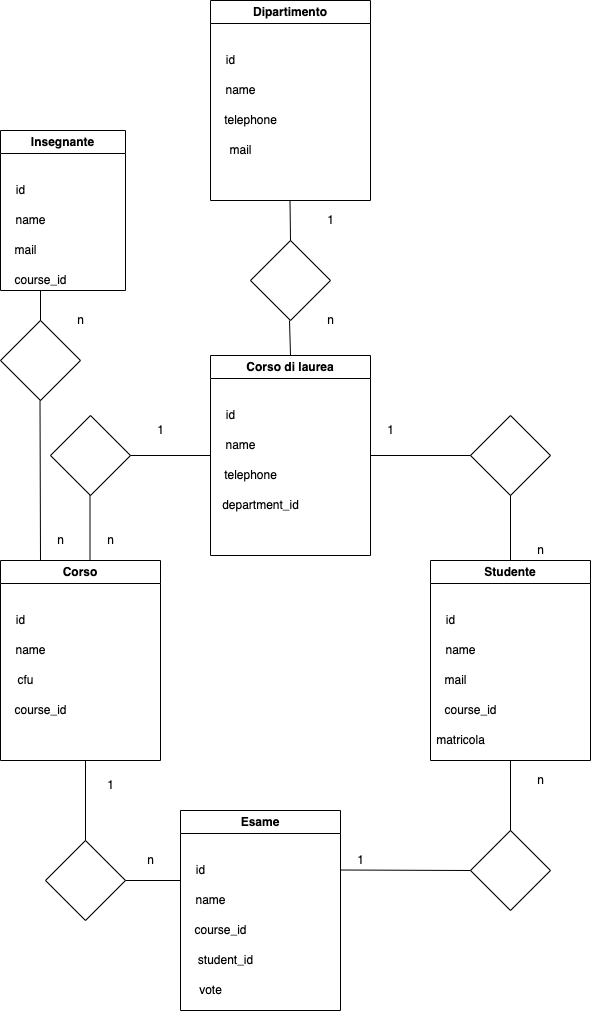

The diagram above was exported from draw.io. Its source (the exported page's mxGraphModel, read from the mxfile embedded in the PNG):
<mxGraphModel dx="1219" dy="695" grid="1" gridSize="10" guides="1" tooltips="1" connect="1" arrows="1" fold="1" page="1" pageScale="1" pageWidth="827" pageHeight="1169" math="0" shadow="0">
  <root>
    <mxCell id="0" />
    <mxCell id="1" parent="0" />
    <mxCell id="Z5tCQQSFq4WO8pN-tIKV-4" value="Dipartimento" style="swimlane;whiteSpace=wrap;html=1;" vertex="1" parent="1">
      <mxGeometry x="390" y="30" width="160" height="200" as="geometry" />
    </mxCell>
    <mxCell id="Z5tCQQSFq4WO8pN-tIKV-7" value="mail" style="text;html=1;align=center;verticalAlign=middle;resizable=0;points=[];autosize=1;strokeColor=none;fillColor=none;" vertex="1" parent="Z5tCQQSFq4WO8pN-tIKV-4">
      <mxGeometry x="5" y="135" width="50" height="30" as="geometry" />
    </mxCell>
    <mxCell id="Z5tCQQSFq4WO8pN-tIKV-8" value="telephone" style="text;html=1;align=center;verticalAlign=middle;resizable=0;points=[];autosize=1;strokeColor=none;fillColor=none;" vertex="1" parent="Z5tCQQSFq4WO8pN-tIKV-4">
      <mxGeometry y="105" width="80" height="30" as="geometry" />
    </mxCell>
    <mxCell id="Z5tCQQSFq4WO8pN-tIKV-6" value="name" style="text;html=1;align=center;verticalAlign=middle;resizable=0;points=[];autosize=1;strokeColor=none;fillColor=none;" vertex="1" parent="Z5tCQQSFq4WO8pN-tIKV-4">
      <mxGeometry x="5" y="75" width="50" height="30" as="geometry" />
    </mxCell>
    <mxCell id="Z5tCQQSFq4WO8pN-tIKV-5" value="id" style="text;html=1;align=center;verticalAlign=middle;resizable=0;points=[];autosize=1;strokeColor=none;fillColor=none;" vertex="1" parent="Z5tCQQSFq4WO8pN-tIKV-4">
      <mxGeometry x="5" y="45" width="30" height="30" as="geometry" />
    </mxCell>
    <mxCell id="Z5tCQQSFq4WO8pN-tIKV-9" value="" style="rhombus;whiteSpace=wrap;html=1;" vertex="1" parent="1">
      <mxGeometry x="430" y="270" width="80" height="80" as="geometry" />
    </mxCell>
    <mxCell id="Z5tCQQSFq4WO8pN-tIKV-10" value="Corso di laurea" style="swimlane;whiteSpace=wrap;html=1;" vertex="1" parent="1">
      <mxGeometry x="390" y="385" width="160" height="200" as="geometry" />
    </mxCell>
    <mxCell id="Z5tCQQSFq4WO8pN-tIKV-11" value="department_id" style="text;html=1;align=center;verticalAlign=middle;resizable=0;points=[];autosize=1;strokeColor=none;fillColor=none;" vertex="1" parent="Z5tCQQSFq4WO8pN-tIKV-10">
      <mxGeometry y="135" width="100" height="30" as="geometry" />
    </mxCell>
    <mxCell id="Z5tCQQSFq4WO8pN-tIKV-12" value="telephone" style="text;html=1;align=center;verticalAlign=middle;resizable=0;points=[];autosize=1;strokeColor=none;fillColor=none;" vertex="1" parent="Z5tCQQSFq4WO8pN-tIKV-10">
      <mxGeometry y="105" width="80" height="30" as="geometry" />
    </mxCell>
    <mxCell id="Z5tCQQSFq4WO8pN-tIKV-13" value="name" style="text;html=1;align=center;verticalAlign=middle;resizable=0;points=[];autosize=1;strokeColor=none;fillColor=none;" vertex="1" parent="Z5tCQQSFq4WO8pN-tIKV-10">
      <mxGeometry x="5" y="75" width="50" height="30" as="geometry" />
    </mxCell>
    <mxCell id="Z5tCQQSFq4WO8pN-tIKV-14" value="id" style="text;html=1;align=center;verticalAlign=middle;resizable=0;points=[];autosize=1;strokeColor=none;fillColor=none;" vertex="1" parent="Z5tCQQSFq4WO8pN-tIKV-10">
      <mxGeometry x="5" y="45" width="30" height="30" as="geometry" />
    </mxCell>
    <mxCell id="Z5tCQQSFq4WO8pN-tIKV-15" value="Corso" style="swimlane;whiteSpace=wrap;html=1;" vertex="1" parent="1">
      <mxGeometry x="180" y="590" width="160" height="200" as="geometry" />
    </mxCell>
    <mxCell id="Z5tCQQSFq4WO8pN-tIKV-16" value="course_id" style="text;html=1;align=center;verticalAlign=middle;resizable=0;points=[];autosize=1;strokeColor=none;fillColor=none;" vertex="1" parent="Z5tCQQSFq4WO8pN-tIKV-15">
      <mxGeometry y="135" width="80" height="30" as="geometry" />
    </mxCell>
    <mxCell id="Z5tCQQSFq4WO8pN-tIKV-17" value="cfu" style="text;html=1;align=center;verticalAlign=middle;resizable=0;points=[];autosize=1;strokeColor=none;fillColor=none;" vertex="1" parent="Z5tCQQSFq4WO8pN-tIKV-15">
      <mxGeometry x="5" y="105" width="40" height="30" as="geometry" />
    </mxCell>
    <mxCell id="Z5tCQQSFq4WO8pN-tIKV-18" value="name" style="text;html=1;align=center;verticalAlign=middle;resizable=0;points=[];autosize=1;strokeColor=none;fillColor=none;" vertex="1" parent="Z5tCQQSFq4WO8pN-tIKV-15">
      <mxGeometry x="5" y="75" width="50" height="30" as="geometry" />
    </mxCell>
    <mxCell id="Z5tCQQSFq4WO8pN-tIKV-19" value="id" style="text;html=1;align=center;verticalAlign=middle;resizable=0;points=[];autosize=1;strokeColor=none;fillColor=none;" vertex="1" parent="Z5tCQQSFq4WO8pN-tIKV-15">
      <mxGeometry x="5" y="45" width="30" height="30" as="geometry" />
    </mxCell>
    <mxCell id="Z5tCQQSFq4WO8pN-tIKV-26" value="" style="endArrow=none;html=1;rounded=0;" edge="1" parent="1">
      <mxGeometry width="50" height="50" relative="1" as="geometry">
        <mxPoint x="470" y="270" as="sourcePoint" />
        <mxPoint x="469.5" y="230" as="targetPoint" />
      </mxGeometry>
    </mxCell>
    <mxCell id="Z5tCQQSFq4WO8pN-tIKV-29" value="" style="endArrow=none;html=1;rounded=0;" edge="1" parent="1">
      <mxGeometry width="50" height="50" relative="1" as="geometry">
        <mxPoint x="470" y="385" as="sourcePoint" />
        <mxPoint x="469" y="350" as="targetPoint" />
      </mxGeometry>
    </mxCell>
    <mxCell id="Z5tCQQSFq4WO8pN-tIKV-30" value="1" style="text;html=1;align=center;verticalAlign=middle;resizable=0;points=[];autosize=1;strokeColor=none;fillColor=none;" vertex="1" parent="1">
      <mxGeometry x="495" y="235" width="30" height="30" as="geometry" />
    </mxCell>
    <mxCell id="Z5tCQQSFq4WO8pN-tIKV-31" value="n" style="text;html=1;align=center;verticalAlign=middle;resizable=0;points=[];autosize=1;strokeColor=none;fillColor=none;" vertex="1" parent="1">
      <mxGeometry x="495" y="335" width="30" height="30" as="geometry" />
    </mxCell>
    <mxCell id="Z5tCQQSFq4WO8pN-tIKV-32" value="" style="rhombus;whiteSpace=wrap;html=1;" vertex="1" parent="1">
      <mxGeometry x="230" y="445" width="80" height="80" as="geometry" />
    </mxCell>
    <mxCell id="Z5tCQQSFq4WO8pN-tIKV-33" value="" style="endArrow=none;html=1;rounded=0;exitX=0;exitY=0.5;exitDx=0;exitDy=0;" edge="1" parent="1" source="Z5tCQQSFq4WO8pN-tIKV-10">
      <mxGeometry width="50" height="50" relative="1" as="geometry">
        <mxPoint x="380" y="484.5" as="sourcePoint" />
        <mxPoint x="310" y="485" as="targetPoint" />
      </mxGeometry>
    </mxCell>
    <mxCell id="Z5tCQQSFq4WO8pN-tIKV-34" value="" style="endArrow=none;html=1;rounded=0;" edge="1" parent="1">
      <mxGeometry width="50" height="50" relative="1" as="geometry">
        <mxPoint x="269.5" y="590" as="sourcePoint" />
        <mxPoint x="269.5" y="525" as="targetPoint" />
      </mxGeometry>
    </mxCell>
    <mxCell id="Z5tCQQSFq4WO8pN-tIKV-35" value="1" style="text;html=1;align=center;verticalAlign=middle;resizable=0;points=[];autosize=1;strokeColor=none;fillColor=none;" vertex="1" parent="1">
      <mxGeometry x="325" y="445" width="30" height="30" as="geometry" />
    </mxCell>
    <mxCell id="Z5tCQQSFq4WO8pN-tIKV-36" value="n" style="text;html=1;align=center;verticalAlign=middle;resizable=0;points=[];autosize=1;strokeColor=none;fillColor=none;" vertex="1" parent="1">
      <mxGeometry x="275" y="555" width="30" height="30" as="geometry" />
    </mxCell>
    <mxCell id="Z5tCQQSFq4WO8pN-tIKV-37" value="Esame" style="swimlane;whiteSpace=wrap;html=1;" vertex="1" parent="1">
      <mxGeometry x="360" y="840" width="160" height="200" as="geometry" />
    </mxCell>
    <mxCell id="Z5tCQQSFq4WO8pN-tIKV-38" value="student_id" style="text;html=1;align=center;verticalAlign=middle;resizable=0;points=[];autosize=1;strokeColor=none;fillColor=none;" vertex="1" parent="Z5tCQQSFq4WO8pN-tIKV-37">
      <mxGeometry x="5" y="135" width="80" height="30" as="geometry" />
    </mxCell>
    <mxCell id="Z5tCQQSFq4WO8pN-tIKV-39" value="course_id" style="text;html=1;align=center;verticalAlign=middle;resizable=0;points=[];autosize=1;strokeColor=none;fillColor=none;" vertex="1" parent="Z5tCQQSFq4WO8pN-tIKV-37">
      <mxGeometry y="105" width="80" height="30" as="geometry" />
    </mxCell>
    <mxCell id="Z5tCQQSFq4WO8pN-tIKV-40" value="name" style="text;html=1;align=center;verticalAlign=middle;resizable=0;points=[];autosize=1;strokeColor=none;fillColor=none;" vertex="1" parent="Z5tCQQSFq4WO8pN-tIKV-37">
      <mxGeometry x="5" y="75" width="50" height="30" as="geometry" />
    </mxCell>
    <mxCell id="Z5tCQQSFq4WO8pN-tIKV-41" value="id" style="text;html=1;align=center;verticalAlign=middle;resizable=0;points=[];autosize=1;strokeColor=none;fillColor=none;" vertex="1" parent="Z5tCQQSFq4WO8pN-tIKV-37">
      <mxGeometry x="5" y="45" width="30" height="30" as="geometry" />
    </mxCell>
    <mxCell id="Z5tCQQSFq4WO8pN-tIKV-42" value="vote" style="text;html=1;align=center;verticalAlign=middle;resizable=0;points=[];autosize=1;strokeColor=none;fillColor=none;" vertex="1" parent="Z5tCQQSFq4WO8pN-tIKV-37">
      <mxGeometry x="5" y="165" width="50" height="30" as="geometry" />
    </mxCell>
    <mxCell id="Z5tCQQSFq4WO8pN-tIKV-43" value="" style="rhombus;whiteSpace=wrap;html=1;" vertex="1" parent="1">
      <mxGeometry x="225" y="870" width="80" height="80" as="geometry" />
    </mxCell>
    <mxCell id="Z5tCQQSFq4WO8pN-tIKV-44" value="" style="endArrow=none;html=1;rounded=0;" edge="1" parent="1">
      <mxGeometry width="50" height="50" relative="1" as="geometry">
        <mxPoint x="265" y="870" as="sourcePoint" />
        <mxPoint x="265" y="790" as="targetPoint" />
      </mxGeometry>
    </mxCell>
    <mxCell id="Z5tCQQSFq4WO8pN-tIKV-45" value="" style="endArrow=none;html=1;rounded=0;exitX=1;exitY=0.5;exitDx=0;exitDy=0;" edge="1" parent="1" source="Z5tCQQSFq4WO8pN-tIKV-43">
      <mxGeometry width="50" height="50" relative="1" as="geometry">
        <mxPoint x="310" y="910" as="sourcePoint" />
        <mxPoint x="360" y="910" as="targetPoint" />
      </mxGeometry>
    </mxCell>
    <mxCell id="Z5tCQQSFq4WO8pN-tIKV-46" value="1" style="text;html=1;align=center;verticalAlign=middle;resizable=0;points=[];autosize=1;strokeColor=none;fillColor=none;" vertex="1" parent="1">
      <mxGeometry x="275" y="800" width="30" height="30" as="geometry" />
    </mxCell>
    <mxCell id="Z5tCQQSFq4WO8pN-tIKV-47" value="n" style="text;html=1;align=center;verticalAlign=middle;resizable=0;points=[];autosize=1;strokeColor=none;fillColor=none;" vertex="1" parent="1">
      <mxGeometry x="315" y="875" width="30" height="30" as="geometry" />
    </mxCell>
    <mxCell id="Z5tCQQSFq4WO8pN-tIKV-48" value="" style="rhombus;whiteSpace=wrap;html=1;" vertex="1" parent="1">
      <mxGeometry x="650" y="445" width="80" height="80" as="geometry" />
    </mxCell>
    <mxCell id="Z5tCQQSFq4WO8pN-tIKV-49" value="Studente" style="swimlane;whiteSpace=wrap;html=1;" vertex="1" parent="1">
      <mxGeometry x="610" y="590" width="160" height="200" as="geometry" />
    </mxCell>
    <mxCell id="Z5tCQQSFq4WO8pN-tIKV-50" value="course_id" style="text;html=1;align=center;verticalAlign=middle;resizable=0;points=[];autosize=1;strokeColor=none;fillColor=none;" vertex="1" parent="Z5tCQQSFq4WO8pN-tIKV-49">
      <mxGeometry y="135" width="80" height="30" as="geometry" />
    </mxCell>
    <mxCell id="Z5tCQQSFq4WO8pN-tIKV-51" value="mail" style="text;html=1;align=center;verticalAlign=middle;resizable=0;points=[];autosize=1;strokeColor=none;fillColor=none;" vertex="1" parent="Z5tCQQSFq4WO8pN-tIKV-49">
      <mxGeometry y="105" width="50" height="30" as="geometry" />
    </mxCell>
    <mxCell id="Z5tCQQSFq4WO8pN-tIKV-52" value="name" style="text;html=1;align=center;verticalAlign=middle;resizable=0;points=[];autosize=1;strokeColor=none;fillColor=none;" vertex="1" parent="Z5tCQQSFq4WO8pN-tIKV-49">
      <mxGeometry x="5" y="75" width="50" height="30" as="geometry" />
    </mxCell>
    <mxCell id="Z5tCQQSFq4WO8pN-tIKV-53" value="id" style="text;html=1;align=center;verticalAlign=middle;resizable=0;points=[];autosize=1;strokeColor=none;fillColor=none;" vertex="1" parent="Z5tCQQSFq4WO8pN-tIKV-49">
      <mxGeometry x="5" y="45" width="30" height="30" as="geometry" />
    </mxCell>
    <mxCell id="Z5tCQQSFq4WO8pN-tIKV-54" value="matricola" style="text;html=1;align=center;verticalAlign=middle;resizable=0;points=[];autosize=1;strokeColor=none;fillColor=none;" vertex="1" parent="Z5tCQQSFq4WO8pN-tIKV-49">
      <mxGeometry x="-5" y="165" width="70" height="30" as="geometry" />
    </mxCell>
    <mxCell id="Z5tCQQSFq4WO8pN-tIKV-55" value="" style="endArrow=none;html=1;rounded=0;entryX=0;entryY=0.5;entryDx=0;entryDy=0;" edge="1" parent="1" target="Z5tCQQSFq4WO8pN-tIKV-48">
      <mxGeometry width="50" height="50" relative="1" as="geometry">
        <mxPoint x="550" y="485" as="sourcePoint" />
        <mxPoint x="600" y="435" as="targetPoint" />
      </mxGeometry>
    </mxCell>
    <mxCell id="Z5tCQQSFq4WO8pN-tIKV-56" value="" style="endArrow=none;html=1;rounded=0;exitX=0.5;exitY=0;exitDx=0;exitDy=0;" edge="1" parent="1" source="Z5tCQQSFq4WO8pN-tIKV-49">
      <mxGeometry width="50" height="50" relative="1" as="geometry">
        <mxPoint x="640" y="575" as="sourcePoint" />
        <mxPoint x="690" y="525" as="targetPoint" />
      </mxGeometry>
    </mxCell>
    <mxCell id="Z5tCQQSFq4WO8pN-tIKV-57" value="1" style="text;html=1;align=center;verticalAlign=middle;resizable=0;points=[];autosize=1;strokeColor=none;fillColor=none;" vertex="1" parent="1">
      <mxGeometry x="555" y="445" width="30" height="30" as="geometry" />
    </mxCell>
    <mxCell id="Z5tCQQSFq4WO8pN-tIKV-58" value="n" style="text;html=1;align=center;verticalAlign=middle;resizable=0;points=[];autosize=1;strokeColor=none;fillColor=none;" vertex="1" parent="1">
      <mxGeometry x="705" y="565" width="30" height="30" as="geometry" />
    </mxCell>
    <mxCell id="Z5tCQQSFq4WO8pN-tIKV-60" value="" style="rhombus;whiteSpace=wrap;html=1;" vertex="1" parent="1">
      <mxGeometry x="650" y="860" width="80" height="80" as="geometry" />
    </mxCell>
    <mxCell id="Z5tCQQSFq4WO8pN-tIKV-61" value="" style="endArrow=none;html=1;rounded=0;" edge="1" parent="1">
      <mxGeometry width="50" height="50" relative="1" as="geometry">
        <mxPoint x="690" y="860" as="sourcePoint" />
        <mxPoint x="690" y="790" as="targetPoint" />
      </mxGeometry>
    </mxCell>
    <mxCell id="Z5tCQQSFq4WO8pN-tIKV-62" value="" style="endArrow=none;html=1;rounded=0;entryX=0;entryY=0.5;entryDx=0;entryDy=0;" edge="1" parent="1" target="Z5tCQQSFq4WO8pN-tIKV-60">
      <mxGeometry width="50" height="50" relative="1" as="geometry">
        <mxPoint x="520" y="899.5" as="sourcePoint" />
        <mxPoint x="640" y="899.5" as="targetPoint" />
      </mxGeometry>
    </mxCell>
    <mxCell id="Z5tCQQSFq4WO8pN-tIKV-63" value="n" style="text;html=1;align=center;verticalAlign=middle;resizable=0;points=[];autosize=1;strokeColor=none;fillColor=none;" vertex="1" parent="1">
      <mxGeometry x="705" y="795" width="30" height="30" as="geometry" />
    </mxCell>
    <mxCell id="Z5tCQQSFq4WO8pN-tIKV-64" value="1" style="text;html=1;align=center;verticalAlign=middle;resizable=0;points=[];autosize=1;strokeColor=none;fillColor=none;" vertex="1" parent="1">
      <mxGeometry x="525" y="875" width="30" height="30" as="geometry" />
    </mxCell>
    <mxCell id="Z5tCQQSFq4WO8pN-tIKV-65" value="Insegnante" style="swimlane;whiteSpace=wrap;html=1;" vertex="1" parent="1">
      <mxGeometry x="180" y="160" width="125" height="160" as="geometry" />
    </mxCell>
    <mxCell id="Z5tCQQSFq4WO8pN-tIKV-66" value="course_id" style="text;html=1;align=center;verticalAlign=middle;resizable=0;points=[];autosize=1;strokeColor=none;fillColor=none;" vertex="1" parent="Z5tCQQSFq4WO8pN-tIKV-65">
      <mxGeometry y="135" width="80" height="30" as="geometry" />
    </mxCell>
    <mxCell id="Z5tCQQSFq4WO8pN-tIKV-67" value="mail" style="text;html=1;align=center;verticalAlign=middle;resizable=0;points=[];autosize=1;strokeColor=none;fillColor=none;" vertex="1" parent="Z5tCQQSFq4WO8pN-tIKV-65">
      <mxGeometry y="105" width="50" height="30" as="geometry" />
    </mxCell>
    <mxCell id="Z5tCQQSFq4WO8pN-tIKV-68" value="name" style="text;html=1;align=center;verticalAlign=middle;resizable=0;points=[];autosize=1;strokeColor=none;fillColor=none;" vertex="1" parent="Z5tCQQSFq4WO8pN-tIKV-65">
      <mxGeometry x="5" y="75" width="50" height="30" as="geometry" />
    </mxCell>
    <mxCell id="Z5tCQQSFq4WO8pN-tIKV-69" value="id" style="text;html=1;align=center;verticalAlign=middle;resizable=0;points=[];autosize=1;strokeColor=none;fillColor=none;" vertex="1" parent="Z5tCQQSFq4WO8pN-tIKV-65">
      <mxGeometry x="5" y="45" width="30" height="30" as="geometry" />
    </mxCell>
    <mxCell id="Z5tCQQSFq4WO8pN-tIKV-70" value="" style="rhombus;whiteSpace=wrap;html=1;" vertex="1" parent="1">
      <mxGeometry x="180" y="350" width="80" height="80" as="geometry" />
    </mxCell>
    <mxCell id="Z5tCQQSFq4WO8pN-tIKV-71" value="" style="endArrow=none;html=1;rounded=0;" edge="1" parent="1">
      <mxGeometry width="50" height="50" relative="1" as="geometry">
        <mxPoint x="220" y="350" as="sourcePoint" />
        <mxPoint x="220" y="320" as="targetPoint" />
      </mxGeometry>
    </mxCell>
    <mxCell id="Z5tCQQSFq4WO8pN-tIKV-72" value="" style="endArrow=none;html=1;rounded=0;exitX=0.25;exitY=0;exitDx=0;exitDy=0;" edge="1" parent="1" source="Z5tCQQSFq4WO8pN-tIKV-15">
      <mxGeometry width="50" height="50" relative="1" as="geometry">
        <mxPoint x="219.5" y="510" as="sourcePoint" />
        <mxPoint x="219.5" y="430" as="targetPoint" />
      </mxGeometry>
    </mxCell>
    <mxCell id="Z5tCQQSFq4WO8pN-tIKV-73" value="n" style="text;html=1;align=center;verticalAlign=middle;resizable=0;points=[];autosize=1;strokeColor=none;fillColor=none;" vertex="1" parent="1">
      <mxGeometry x="245" y="335" width="30" height="30" as="geometry" />
    </mxCell>
    <mxCell id="Z5tCQQSFq4WO8pN-tIKV-74" value="n" style="text;html=1;align=center;verticalAlign=middle;resizable=0;points=[];autosize=1;strokeColor=none;fillColor=none;" vertex="1" parent="1">
      <mxGeometry x="225" y="555" width="30" height="30" as="geometry" />
    </mxCell>
  </root>
</mxGraphModel>